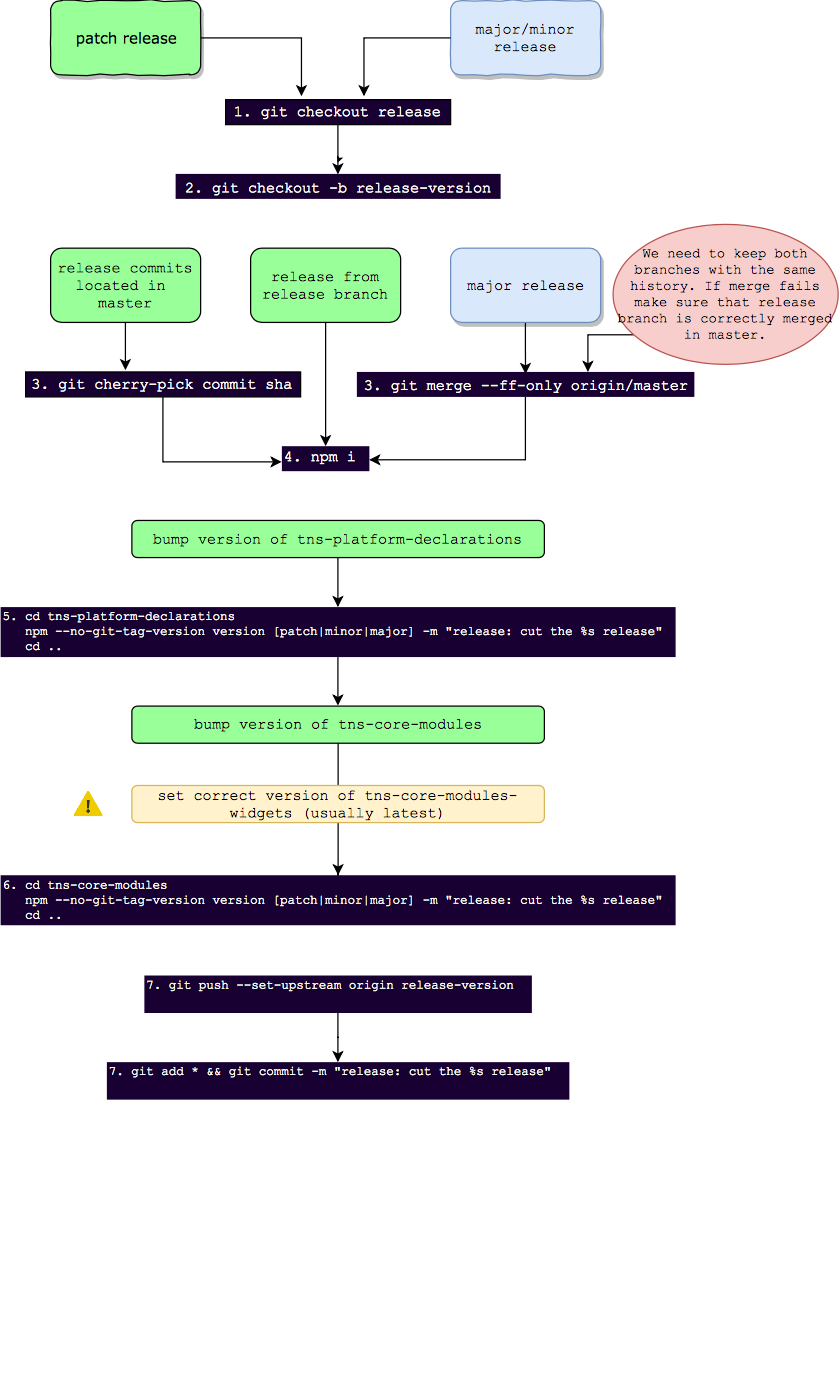

The diagram above was exported from draw.io. Its source (the exported page's mxGraphModel, read from the mxfile embedded in the PNG):
<mxGraphModel dx="631" dy="465" grid="1" gridSize="10" guides="1" tooltips="1" connect="1" arrows="1" fold="1" page="1" pageScale="1" pageWidth="1169" pageHeight="827" background="#ffffff" math="0" shadow="0">
  <root>
    <mxCell id="0" />
    <mxCell id="1" parent="0" />
    <mxCell id="144" value="" style="group;imageHeight=24;" vertex="1" connectable="0" parent="1">
      <mxGeometry x="100" y="1" width="670" height="830" as="geometry" />
    </mxCell>
    <mxCell id="60e70716793133e9-4" value="major/minor release&lt;br style=&quot;font-size: 12px&quot;&gt;" style="rounded=1;whiteSpace=wrap;html=1;shadow=1;labelBackgroundColor=none;strokeColor=#6c8ebf;strokeWidth=1;fillColor=#dae8fc;fontFamily=Courier New;fontSize=12;align=center;glass=0;comic=1;" parent="144" vertex="1">
      <mxGeometry x="360" width="120" height="59.408758242832256" as="geometry" />
    </mxCell>
    <mxCell id="3" value="patch release&lt;br style=&quot;font-size: 12px&quot;&gt;" style="rounded=1;whiteSpace=wrap;html=1;shadow=1;labelBackgroundColor=none;strokeColor=#000000;strokeWidth=1;fillColor=#99FF99;fontFamily=Verdana;fontSize=12;fontColor=#000000;align=center;comic=1;" parent="144" vertex="1">
      <mxGeometry x="40" width="120" height="59.408758242832256" as="geometry" />
    </mxCell>
    <mxCell id="6" value="release commits located in &lt;br&gt;master&lt;br&gt;" style="rounded=1;whiteSpace=wrap;html=1;glass=0;comic=0;fillColor=#99FF99;fontFamily=Courier New;" parent="144" vertex="1">
      <mxGeometry x="40" y="198.02919414277423" width="120" height="59.408758242832256" as="geometry" />
    </mxCell>
    <mxCell id="9" value="release from release branch&lt;br&gt;" style="rounded=1;whiteSpace=wrap;html=1;glass=0;comic=0;fillColor=#99FF99;fontFamily=Courier New;" parent="144" vertex="1">
      <mxGeometry x="200" y="198.02919414277423" width="120" height="59.408758242832256" as="geometry" />
    </mxCell>
    <mxCell id="30" style="edgeStyle=orthogonalEdgeStyle;rounded=0;html=1;exitX=0.5;exitY=1;jettySize=auto;orthogonalLoop=1;" parent="144" edge="1">
      <mxGeometry relative="1" as="geometry">
        <mxPoint x="270" y="128.57752676841557" as="sourcePoint" />
        <mxPoint x="270" y="128.7189761928032" as="targetPoint" />
      </mxGeometry>
    </mxCell>
    <mxCell id="31" value="1. git checkout release&lt;br&gt;" style="text;html=1;resizable=0;points=[];autosize=1;align=center;verticalAlign=bottom;spacingTop=-4;fontFamily=Courier New;fillColor=#190033;strokeColor=#000000;fontColor=#FFFFFF;" parent="144" vertex="1">
      <mxGeometry x="180" y="79.21167765710968" width="180" height="20" as="geometry" />
    </mxCell>
    <mxCell id="73" style="edgeStyle=orthogonalEdgeStyle;rounded=0;html=1;jettySize=auto;orthogonalLoop=1;fontFamily=Courier New;fontColor=#FFFFFF;entryX=0.616;entryY=-0.121;entryPerimeter=0;" parent="144" source="60e70716793133e9-4" target="31" edge="1">
      <mxGeometry relative="1" as="geometry">
        <mxPoint x="290" y="69.31021794997098" as="targetPoint" />
        <Array as="points">
          <mxPoint x="291" y="29.704379121416128" />
        </Array>
      </mxGeometry>
    </mxCell>
    <mxCell id="74" style="edgeStyle=orthogonalEdgeStyle;rounded=0;html=1;entryX=0.337;entryY=-0.121;entryPerimeter=0;jettySize=auto;orthogonalLoop=1;fontFamily=Courier New;fontColor=#FFFFFF;" parent="144" source="3" target="31" edge="1">
      <mxGeometry relative="1" as="geometry" />
    </mxCell>
    <mxCell id="39" value="2. git checkout -b release-version&lt;br&gt;" style="text;html=1;resizable=0;points=[];autosize=1;align=center;verticalAlign=bottom;spacingTop=-4;fontFamily=Courier New;fillColor=#190033;fontColor=#FFFFFF;" parent="144" vertex="1">
      <mxGeometry x="140" y="138.62043589994195" width="260" height="20" as="geometry" />
    </mxCell>
    <mxCell id="40" value="" style="edgeStyle=orthogonalEdgeStyle;rounded=0;html=1;jettySize=auto;orthogonalLoop=1;fontFamily=Courier New;entryX=0.5;entryY=0;entryPerimeter=0;" parent="144" source="31" target="39" edge="1">
      <mxGeometry relative="1" as="geometry">
        <mxPoint x="270" y="148.52189560708064" as="targetPoint" />
      </mxGeometry>
    </mxCell>
    <mxCell id="65" style="edgeStyle=orthogonalEdgeStyle;rounded=0;html=1;entryX=0.501;entryY=0.1;entryPerimeter=0;jettySize=auto;orthogonalLoop=1;fontFamily=Courier New;fontColor=#FFFFFF;" parent="144" source="51" edge="1">
      <mxGeometry relative="1" as="geometry">
        <mxPoint x="419.9310344827586" y="298.7509394395301" as="targetPoint" />
      </mxGeometry>
    </mxCell>
    <mxCell id="51" value="major release&lt;br style=&quot;font-size: 12px;&quot;&gt;" style="rounded=1;whiteSpace=wrap;html=1;shadow=1;labelBackgroundColor=none;strokeColor=#6c8ebf;strokeWidth=1;fillColor=#dae8fc;fontFamily=Courier New;fontSize=12;align=center;glass=0;comic=0;" parent="144" vertex="1">
      <mxGeometry x="360" y="198.02919414277423" width="120" height="59.408758242832256" as="geometry" />
    </mxCell>
    <mxCell id="53" value="3. git cherry-pick commit sha&lt;br&gt;" style="text;html=1;resizable=0;points=[];autosize=1;align=center;verticalAlign=bottom;spacingTop=-4;fontFamily=Courier New;fillColor=#190033;strokeColor=#000000;fontColor=#FFFFFF;" parent="144" vertex="1">
      <mxGeometry x="20" y="297.0437912141613" width="220" height="20" as="geometry" />
    </mxCell>
    <mxCell id="67" style="edgeStyle=orthogonalEdgeStyle;rounded=0;html=1;entryX=0.363;entryY=-0.052;entryPerimeter=0;jettySize=auto;orthogonalLoop=1;fontFamily=Courier New;fontColor=#FFFFFF;" parent="144" source="6" target="53" edge="1">
      <mxGeometry relative="1" as="geometry" />
    </mxCell>
    <mxCell id="55" value="3. git merge --ff-only origin/master&lt;br&gt;" style="text;html=1;resizable=0;points=[];autosize=1;align=center;verticalAlign=bottom;spacingTop=-4;fontFamily=Courier New;fillColor=#190033;fontColor=#FFFFFF;" parent="144" vertex="1">
      <mxGeometry x="285" y="297.0437912141613" width="270" height="20" as="geometry" />
    </mxCell>
    <mxCell id="66" value="4. npm i&lt;br&gt;" style="text;html=1;resizable=0;points=[];autosize=1;align=left;verticalAlign=top;spacingTop=-4;fontFamily=Courier New;fontColor=#FFFFFF;fillColor=#190033;" parent="144" vertex="1">
      <mxGeometry x="225" y="356.45254945699355" width="70" height="20" as="geometry" />
    </mxCell>
    <mxCell id="94" style="edgeStyle=orthogonalEdgeStyle;rounded=0;html=1;jettySize=auto;orthogonalLoop=1;fontFamily=Courier New;fontSize=11;fontColor=#FFFFFF;" parent="144" source="9" target="66" edge="1">
      <mxGeometry relative="1" as="geometry" />
    </mxCell>
    <mxCell id="96" style="edgeStyle=orthogonalEdgeStyle;rounded=0;html=1;entryX=-0.003;entryY=0.634;entryPerimeter=0;jettySize=auto;orthogonalLoop=1;fontFamily=Courier New;fontSize=11;fontColor=#FFFFFF;" parent="144" source="53" target="66" edge="1">
      <mxGeometry relative="1" as="geometry" />
    </mxCell>
    <mxCell id="98" style="edgeStyle=orthogonalEdgeStyle;rounded=0;html=1;entryX=1.002;entryY=0.531;entryPerimeter=0;jettySize=auto;orthogonalLoop=1;fontFamily=Courier New;fontSize=11;fontColor=#FFFFFF;" parent="144" source="55" target="66" edge="1">
      <mxGeometry relative="1" as="geometry" />
    </mxCell>
    <mxCell id="75" value="5. cd tns-platform-declarations&lt;br style=&quot;font-size: 10px&quot;&gt;&amp;nbsp; &amp;nbsp;npm --no-git-tag-version version [patch|minor|major] -m &quot;release: cut the %s release&quot;&lt;br style=&quot;font-size: 10px&quot;&gt;&amp;nbsp; &amp;nbsp;cd ..&lt;br style=&quot;font-size: 10px&quot;&gt;" style="text;html=1;resizable=0;points=[];autosize=1;align=left;verticalAlign=top;spacingTop=-4;fontFamily=Courier New;fontColor=#FFFFFF;fillColor=#190033;fontSize=10;" parent="144" vertex="1">
      <mxGeometry y="485.1715256497968" width="540" height="40" as="geometry" />
    </mxCell>
    <mxCell id="78" value="" style="edgeStyle=orthogonalEdgeStyle;rounded=0;html=1;jettySize=auto;orthogonalLoop=1;fontFamily=Courier New;fontSize=11;fontColor=#FFFFFF;" parent="144" source="77" target="75" edge="1">
      <mxGeometry relative="1" as="geometry">
        <Array as="points">
          <mxPoint x="270" y="465.36860623551934" />
          <mxPoint x="270" y="465.36860623551934" />
        </Array>
      </mxGeometry>
    </mxCell>
    <mxCell id="77" value="bump version of tns-platform-declarations&lt;br&gt;" style="rounded=1;whiteSpace=wrap;html=1;glass=0;comic=0;fillColor=#99FF99;fontFamily=Courier New;" parent="144" vertex="1">
      <mxGeometry x="105" y="415.86130769982583" width="330" height="29.704379121416128" as="geometry" />
    </mxCell>
    <mxCell id="79" value="bump version of tns-core-modules&lt;br&gt;" style="rounded=1;whiteSpace=wrap;html=1;glass=0;comic=0;fillColor=#99FF99;fontFamily=Courier New;" parent="144" vertex="1">
      <mxGeometry x="105" y="564.3832033069065" width="330" height="29.704379121416128" as="geometry" />
    </mxCell>
    <mxCell id="82" style="edgeStyle=orthogonalEdgeStyle;rounded=0;html=1;entryX=0.5;entryY=0;jettySize=auto;orthogonalLoop=1;fontFamily=Courier New;fontSize=11;fontColor=#FFFFFF;" parent="144" source="75" target="79" edge="1">
      <mxGeometry relative="1" as="geometry" />
    </mxCell>
    <mxCell id="89" style="edgeStyle=orthogonalEdgeStyle;rounded=0;html=1;jettySize=auto;orthogonalLoop=1;fontFamily=Courier New;fontSize=11;fontColor=#FFFFFF;" parent="144" source="83" edge="1">
      <mxGeometry relative="1" as="geometry">
        <mxPoint x="270" y="713.8952448847011" as="targetPoint" />
        <Array as="points">
          <mxPoint x="270" y="693.1021794997098" />
        </Array>
      </mxGeometry>
    </mxCell>
    <mxCell id="83" value="6. cd tns-core-modules&lt;br style=&quot;font-size: 10px&quot;&gt;&amp;nbsp; &amp;nbsp;npm --no-git-tag-version version [patch|minor|major] -m &quot;release: cut the %s release&quot;&lt;br style=&quot;font-size: 10px&quot;&gt;&amp;nbsp; &amp;nbsp;cd ..&lt;br style=&quot;font-size: 10px&quot;&gt;" style="text;html=1;resizable=0;points=[];autosize=1;align=left;verticalAlign=top;spacingTop=-4;fontFamily=Courier New;fontColor=#FFFFFF;fillColor=#190033;fontSize=10;" parent="144" vertex="1">
      <mxGeometry y="699.6934212568774" width="540" height="40" as="geometry" />
    </mxCell>
    <mxCell id="84" style="edgeStyle=orthogonalEdgeStyle;rounded=0;html=1;jettySize=auto;orthogonalLoop=1;fontFamily=Courier New;fontSize=11;fontColor=#FFFFFF;" parent="144" source="79" target="83" edge="1">
      <mxGeometry relative="1" as="geometry" />
    </mxCell>
    <mxCell id="88" value="7. git push --set-upstream origin release-version&lt;br&gt;&lt;br style=&quot;font-size: 10px&quot;&gt;" style="text;html=1;resizable=0;points=[];autosize=1;align=left;verticalAlign=top;spacingTop=-4;fontFamily=Courier New;fontColor=#FFFFFF;fillColor=#190033;fontSize=10;" parent="144" vertex="1">
      <mxGeometry x="115" y="779.9050989139871" width="310" height="30" as="geometry" />
    </mxCell>
    <mxCell id="143" style="edgeStyle=orthogonalEdgeStyle;rounded=0;html=1;jettySize=auto;orthogonalLoop=1;" edge="1" parent="144" source="115" target="55">
      <mxGeometry relative="1" as="geometry">
        <mxPoint x="470" y="287.1423315070226" as="targetPoint" />
        <Array as="points">
          <mxPoint x="470" y="267.3394120927452" />
        </Array>
      </mxGeometry>
    </mxCell>
    <mxCell id="115" value="We need to keep both branches with the same history. If merge fails make sure that release branch is correctly merged in master.&lt;br&gt;" style="ellipse;whiteSpace=wrap;html=1;rounded=1;glass=0;comic=0;strokeColor=#b85450;fillColor=#f8cecc;fontFamily=Courier New;fontSize=11;align=center;" parent="144" vertex="1">
      <mxGeometry x="490" y="179" width="180" height="112" as="geometry" />
    </mxCell>
    <mxCell id="139" value="Text" style="text;html=1;resizable=0;points=[];autosize=1;align=left;verticalAlign=top;spacingTop=-4;fontSize=12;fontFamily=Courier New;fontColor=#FFFFFF;" parent="144" vertex="1">
      <mxGeometry x="556" y="1093.1211516681137" width="40" height="20" as="geometry" />
    </mxCell>
    <mxCell id="147" value="set correct version of tns-core-modules-widgets (usually latest)" style="rounded=1;whiteSpace=wrap;html=1;glass=0;comic=0;fillColor=#fff2cc;fontFamily=Courier New;strokeColor=#d6b656;" vertex="1" parent="144">
      <mxGeometry x="105" y="627.8832033069065" width="330" height="29.704379121416128" as="geometry" />
    </mxCell>
    <mxCell id="148" value="" style="shape=image;html=1;verticalAlign=top;verticalLabelPosition=bottom;labelBackgroundColor=#ffffff;imageAspect=0;aspect=fixed;image=https://cdn4.iconfinder.com/data/icons/the-weather-is-nice-today/64/weather_48-128.png" vertex="1" parent="144">
      <mxGeometry x="56" y="628" width="29" height="29" as="geometry" />
    </mxCell>
    <mxCell id="91" value="7. git add * &amp;amp;&amp;amp; git commit -m &quot;release: cut the %s release&quot;&lt;br&gt;&lt;br style=&quot;font-size: 10px&quot;&gt;" style="text;html=1;resizable=0;points=[];autosize=1;align=left;verticalAlign=top;spacingTop=-4;fontFamily=Courier New;fontColor=#FFFFFF;fillColor=#190033;fontSize=10;" parent="1" vertex="1">
      <mxGeometry x="185" y="850.215316863958" width="370" height="30" as="geometry" />
    </mxCell>
    <mxCell id="92" value="" style="edgeStyle=orthogonalEdgeStyle;rounded=0;html=1;jettySize=auto;orthogonalLoop=1;fontFamily=Courier New;fontSize=11;fontColor=#FFFFFF;" parent="1" source="88" target="91" edge="1">
      <mxGeometry relative="1" as="geometry" />
    </mxCell>
  </root>
</mxGraphModel>